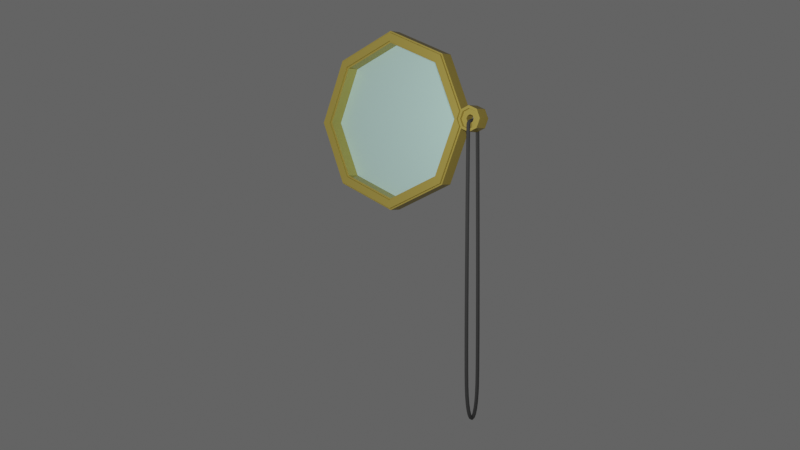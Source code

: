 # Source: monocle-asset.blend  (saved by Blender 2.91.10; exported with 4.5.12 LTS)
import bpy
from mathutils import Matrix  # noqa: F401  (used for matrix-valued properties, if any)

bpy.ops.wm.read_factory_settings(use_empty=True)
scene = bpy.context.scene
scene.name = 'Scene'

# ---- collections
col_general = bpy.data.collections.new('General'); scene.collection.children.link(col_general)
col_monocle = bpy.data.collections.new('Monocle'); scene.collection.children.link(col_monocle)

# ---- materials (node trees are filled in below, after node groups)
mat_gold = bpy.data.materials.new('Gold')
mat_gold.use_transparent_shadow = False
mat_glass = bpy.data.materials.new('Glass')
mat_glass.use_transparent_shadow = False
mat_rope = bpy.data.materials.new('Rope')
mat_rope.use_transparent_shadow = False

# ---- material node trees
mat_gold.use_nodes = True; mat_gold.node_tree.nodes.clear()
_N = mat_gold.node_tree.nodes; _L = mat_gold.node_tree.links
n0 = _N.new('ShaderNodeBsdfPrincipled'); n0.name = 'Principled BSDF'; n0.location = (-370, 370)
n0.distribution = 'GGX'
n0.subsurface_method = 'BURLEY'
n0.inputs[0].default_value = (0.4487, 0.3392, 0.07721, 1.0)
n0.inputs[2].default_value = 0.01181
n0.inputs[3].default_value = 1.45
n0.inputs[27].default_value = (0.0, 0.0, 0.0, 1.0)
n0.inputs[28].default_value = 1.0
n1 = _N.new('ShaderNodeOutputMaterial'); n1.name = 'Material Output'; n1.location = (426, 335)
n2 = _N.new('ShaderNodeMixShader'); n2.name = 'Mix Shader'; n2.location = (206, 317)
n3 = _N.new('ShaderNodeBsdfAnisotropic'); n3.name = 'Glossy BSDF'; n3.location = (-19, 221)
n3.distribution = 'GGX'
n3.inputs[0].default_value = (0.1683, 0.1344, 0.02363, 1.0)
n3.inputs[1].default_value = 0.4321
_L.new(n2.outputs[0], n1.inputs[0])
_L.new(n3.outputs[0], n2.inputs[2])
_L.new(n0.outputs[0], n2.inputs[1])
n1.is_active_output = True
mat_glass.use_nodes = True; mat_glass.node_tree.nodes.clear()
_N = mat_glass.node_tree.nodes; _L = mat_glass.node_tree.links
n0 = _N.new('ShaderNodeBsdfPrincipled'); n0.name = 'Principled BSDF'; n0.location = (-343, 341)
n0.distribution = 'GGX'
n0.subsurface_method = 'BURLEY'
n0.inputs[0].default_value = (0.5618, 0.8, 0.7725, 1.0)
n0.inputs[3].default_value = 1.45
n0.inputs[27].default_value = (0.0, 0.0, 0.0, 1.0)
n0.inputs[28].default_value = 1.0
n1 = _N.new('ShaderNodeBsdfAnisotropic'); n1.name = 'Glossy BSDF'; n1.location = (-52, 200)
n1.distribution = 'GGX'
n1.inputs[0].default_value = (0.353, 0.8, 0.6085, 1.0)
n1.inputs[1].default_value = 0.42
n2 = _N.new('ShaderNodeOutputMaterial'); n2.name = 'Material Output'; n2.location = (501, 307)
n3 = _N.new('ShaderNodeMixShader'); n3.name = 'Mix Shader'; n3.location = (275, 291)
_L.new(n0.outputs[0], n3.inputs[1])
_L.new(n3.outputs[0], n2.inputs[0])
_L.new(n1.outputs[0], n3.inputs[2])
n2.is_active_output = True
mat_rope.use_nodes = True; mat_rope.node_tree.nodes.clear()
_N = mat_rope.node_tree.nodes; _L = mat_rope.node_tree.links
n0 = _N.new('ShaderNodeBsdfPrincipled'); n0.name = 'Principled BSDF'; n0.location = (10, 300)
n0.distribution = 'GGX'
n0.subsurface_method = 'BURLEY'
n0.inputs[0].default_value = (0.02624, 0.02624, 0.02624, 1.0)
n0.inputs[2].default_value = 1.0
n0.inputs[3].default_value = 1.45
n0.inputs[27].default_value = (0.0, 0.0, 0.0, 1.0)
n0.inputs[28].default_value = 1.0
n1 = _N.new('ShaderNodeOutputMaterial'); n1.name = 'Material Output'; n1.location = (300, 300)
_L.new(n0.outputs[0], n1.inputs[0])
n1.is_active_output = True

# ---- world
world_world = bpy.data.worlds.new('World'); scene.world = world_world
world_world.use_nodes = True; world_world.node_tree.nodes.clear()
_N = world_world.node_tree.nodes; _L = world_world.node_tree.links
n0 = _N.new('ShaderNodeOutputWorld'); n0.name = 'World Output'; n0.location = (300, 300)
n1 = _N.new('ShaderNodeBackground'); n1.name = 'Background'; n1.location = (10, 300)
n1.inputs[0].default_value = (0.05088, 0.05088, 0.05088, 1.0)
n1.inputs[1].default_value = 2.0
_L.new(n1.outputs[0], n0.inputs[0])
n0.is_active_output = True
world_world.color = (0.05088, 0.05088, 0.05088)
world_world.use_sun_shadow = False
world_world.sun_shadow_jitter_overblur = 0.0

# ---- cameras
cam_camera = bpy.data.cameras.new('Camera')
cam_camera.clip_end = 100.0
cam_camera.ortho_scale = 7.314

# ---- lights
light_light = bpy.data.lights.new('Light', 'POINT')
light_light.transmission_factor = 0.0
light_light.energy = 300.0
light_light.shadow_soft_size = 0.1
light_light.shadow_maximum_resolution = 0.006
light_light.use_absolute_resolution = True
light_light_001 = bpy.data.lights.new('Light.001', 'POINT')
light_light_001.transmission_factor = 0.0
light_light_001.energy = 300.0
light_light_001.shadow_soft_size = 0.1
light_light_001.shadow_maximum_resolution = 0.006
light_light_001.use_absolute_resolution = True
light_sun = bpy.data.lights.new('Sun', 'SUN')
light_sun.transmission_factor = 0.0
light_sun.energy = 1.0
light_sun.shadow_soft_size = 0.125

# ---- meshes
me_cylinder = bpy.data.meshes.new('Cylinder')
me_cylinder.from_pydata([(-9.261e-08, 1.0, 1.891), (-8.672e-08, -1.0, 1.889), (0.63, 1.0, 1.63), (0.6287, -1.0, 1.629), (0.8909, 1.0, 1.0), (0.8891, -1.0, 1.0), (0.63, 1.0, 0.37), (0.6287, -1.0, 0.3713), (-3.481e-07, 1.0, 0.1091), (-3.475e-07, -1.0, 0.1109), (-0.63, 1.0, 0.37), (-0.6287, -1.0, 0.3713), (-0.8909, 1.0, 1.0), (-0.8891, -1.0, 1.0), (-0.63, 1.0, 1.63), (-0.6287, -1.0, 1.629), (-6.133e-08, 1.0, 1.978), (0.6916, 1.0, 1.692), (0.6929, -1.0, 1.693), (-5.906e-08, -1.0, 1.98), (0.9781, 1.0, 1.0), (0.9799, -1.0, 1.0), (0.6916, 1.0, 0.3084), (0.6929, -1.0, 0.3071), (-3.73e-07, 1.0, 0.02192), (-3.736e-07, -1.0, 0.0201), (-0.6916, 1.0, 0.3084), (-0.6929, -1.0, 0.3071), (-0.9781, 1.0, 1.0), (-0.9799, -1.0, 1.0), (-0.6916, 1.0, 1.692), (-0.6929, -1.0, 1.693), (0.7071, -1.0, 1.707), (-5.355e-08, -1.0, 2.0), (1.0, -1.0, 1.0), (0.7071, -1.0, 0.2929), (-3.794e-07, -1.0, 0.0), (-0.7071, -1.0, 0.2929), (-1.0, -1.0, 1.0), (-0.7071, -1.0, 1.707), (0.6145, -1.0, 1.614), (-9.158e-08, -1.0, 1.869), (0.869, -1.0, 1.0), (0.6145, -1.0, 0.3855), (-3.414e-07, -1.0, 0.131), (-0.6145, -1.0, 0.3855), (-0.869, -1.0, 1.0), (-0.6145, -1.0, 1.614), (-5.906e-08, -1.268, 1.98), (-8.672e-08, -1.268, 1.889), (0.6287, -1.268, 1.629), (0.6929, -1.268, 1.693), (0.8891, -1.268, 1.0), (0.9799, -1.268, 1.0), (0.6287, -1.268, 0.3713), (0.6929, -1.268, 0.3071), (-3.475e-07, -1.268, 0.1109), (-3.736e-07, -1.268, 0.0201), (-0.6287, -1.268, 0.3713), (-0.6929, -1.268, 0.3071), (-0.8891, -1.268, 1.0), (-0.9799, -1.268, 1.0), (-0.6287, -1.268, 1.629), (-0.6929, -1.268, 1.693), (-5.355e-08, 1.0, 2.0), (0.7071, 1.0, 1.707), (1.0, 1.0, 1.0), (0.7071, 1.0, 0.2929), (-3.794e-07, 1.0, 1.192e-07), (-0.7071, 1.0, 0.2929), (-1.0, 1.0, 1.0), (-0.7071, 1.0, 1.707), (-1e-07, 1.0, 1.869), (0.6145, 1.0, 1.614), (0.869, 1.0, 1.0), (0.6145, 1.0, 0.3855), (-3.414e-07, 1.0, 0.131), (-0.6145, 1.0, 0.3855), (-0.869, 1.0, 1.0), (-0.6145, 1.0, 1.614), (0.6916, 1.274, 1.692), (0.63, 1.274, 1.63), (-9.261e-08, 1.274, 1.891), (-6.133e-08, 1.274, 1.978), (0.9781, 1.274, 1.0), (0.8909, 1.274, 1.0), (0.6916, 1.274, 0.3084), (0.63, 1.274, 0.37), (-3.73e-07, 1.274, 0.02192), (-3.481e-07, 1.274, 0.1091), (-0.6916, 1.274, 0.3084), (-0.63, 1.274, 0.37), (-0.9781, 1.274, 1.0), (-0.8909, 1.274, 1.0), (-0.6916, 1.274, 1.692), (-0.63, 1.274, 1.63)], [], [(32, 34, 66, 65), (34, 35, 67, 66), (35, 36, 68, 67), (36, 37, 69, 68), (37, 38, 70, 69), (38, 39, 71, 70), (39, 33, 64, 71), (72, 73, 74, 75, 76, 77, 78, 79), (33, 32, 65, 64), (30, 16, 83, 94), (9, 11, 58, 56), (14, 12, 93, 95), (27, 25, 57, 59), (28, 30, 94, 92), (7, 9, 56, 54), (12, 10, 91, 93), (25, 23, 55, 57), (26, 28, 92, 90), (5, 7, 54, 52), (10, 8, 89, 91), (23, 21, 53, 55), (24, 26, 90, 88), (3, 5, 52, 50), (8, 6, 87, 89), (21, 18, 51, 53), (42, 74, 75, 43), (43, 75, 76, 44), (44, 76, 77, 45), (40, 73, 74, 42), (41, 72, 73, 40), (72, 41, 47, 79), (46, 78, 79, 47), (77, 78, 46, 45), (19, 18, 32, 33), (18, 21, 34, 32), (21, 23, 35, 34), (23, 25, 36, 35), (25, 27, 37, 36), (27, 29, 38, 37), (29, 31, 39, 38), (31, 19, 33, 39), (3, 1, 41, 40), (5, 3, 40, 42), (7, 5, 42, 43), (9, 7, 43, 44), (11, 9, 44, 45), (13, 11, 45, 46), (15, 13, 46, 47), (1, 15, 47, 41), (49, 50, 51, 48), (50, 52, 53, 51), (52, 54, 55, 53), (54, 56, 57, 55), (56, 58, 59, 57), (58, 60, 61, 59), (60, 62, 63, 61), (62, 49, 48, 63), (29, 27, 59, 61), (11, 13, 60, 58), (31, 29, 61, 63), (13, 15, 62, 60), (19, 31, 63, 48), (18, 19, 48, 51), (15, 1, 49, 62), (1, 3, 50, 49), (17, 16, 64, 65), (20, 17, 65, 66), (22, 20, 66, 67), (24, 22, 67, 68), (26, 24, 68, 69), (28, 26, 69, 70), (30, 28, 70, 71), (16, 30, 71, 64), (0, 2, 73, 72), (2, 4, 74, 73), (4, 6, 75, 74), (6, 8, 76, 75), (8, 10, 77, 76), (10, 12, 78, 77), (12, 14, 79, 78), (14, 0, 72, 79), (81, 82, 83, 80), (85, 81, 80, 84), (87, 85, 84, 86), (89, 87, 86, 88), (91, 89, 88, 90), (93, 91, 90, 92), (95, 93, 92, 94), (82, 95, 94, 83), (16, 17, 80, 83), (0, 14, 95, 82), (2, 0, 82, 81), (17, 20, 84, 80), (4, 2, 81, 85), (20, 22, 86, 84), (6, 4, 85, 87), (22, 24, 88, 86)])
me_cylinder.polygons.foreach_set('material_index', [0, 0, 0, 0, 0, 0, 0, 1, 0, 0, 0, 0, 0, 0, 0, 0, 0, 0, 0, 0, 0, 0, 0, 0, 0, 0, 0, 0, 0, 0, 0, 0, 0, 0, 0, 0, 0, 0, 0, 0, 0, 0, 0, 0, 0, 0, 0, 0, 0, 0, 0, 0, 0, 0, 0, 0, 0, 0, 0, 0, 0, 0, 0, 0, 0, 0, 0, 0, 0, 0, 0, 0, 0, 0, 0, 0, 0, 0, 0, 0, 0, 0, 0, 0, 0, 0, 0, 0, 0, 0, 0, 0, 0, 0, 0, 0, 0])
_uv = me_cylinder.uv_layers.new(name='UVMap')
_uv.uv.foreach_set('vector', [0.875, 1.0, 0.75, 1.0, 0.75, 0.5, 0.875, 0.5, 0.75, 1.0, 0.625, 1.0, 0.625, 0.5, 0.75, 0.5, 0.625, 1.0, 0.5, 1.0, 0.5, 0.5, 0.625, 0.5, 0.5, 1.0, 0.375, 1.0, 0.375, 0.5, 0.5, 0.5, 0.375, 1.0, 0.25, 1.0, 0.25, 0.5, 0.375, 0.5, 0.25, 1.0, 0.125, 1.0, 0.125, 0.5, 0.25, 0.5, 0.125, 1.0, 0.0, 1.0, 0.0, 0.5, 0.125, 0.5, 0.75, 0.4586, 0.8975, 0.3975, 0.9586, 0.25, 0.8975, 0.1025, 0.75, 0.04144, 0.6025, 0.1025, 0.5414, 0.25, 0.6025, 0.3975, 1.0, 1.0, 0.875, 1.0, 0.875, 0.5, 1.0, 0.5, 0.584, 0.416, 0.75, 0.4847, 0.75, 0.4847, 0.584, 0.416, 0.25, 0.03661, 0.09911, 0.09911, 0.09911, 0.09911, 0.25, 0.03661, 0.5988, 0.4012, 0.5362, 0.25, 0.5362, 0.25, 0.5988, 0.4012, 0.08371, 0.08371, 0.25, 0.01482, 0.25, 0.01482, 0.08371, 0.08371, 0.5153, 0.25, 0.584, 0.416, 0.584, 0.416, 0.5153, 0.25, 0.4009, 0.09911, 0.25, 0.03661, 0.25, 0.03661, 0.4009, 0.09911, 0.5362, 0.25, 0.5988, 0.0988, 0.5988, 0.0988, 0.5362, 0.25, 0.25, 0.01482, 0.4163, 0.08371, 0.4163, 0.08371, 0.25, 0.01482, 0.584, 0.08401, 0.5153, 0.25, 0.5153, 0.25, 0.584, 0.08401, 0.4634, 0.25, 0.4009, 0.09911, 0.4009, 0.09911, 0.4634, 0.25, 0.5988, 0.0988, 0.75, 0.03618, 0.75, 0.03618, 0.5988, 0.0988, 0.4163, 0.08371, 0.4852, 0.25, 0.4852, 0.25, 0.4163, 0.08371, 0.75, 0.01526, 0.584, 0.08401, 0.584, 0.08401, 0.75, 0.01526, 0.4009, 0.4009, 0.4634, 0.25, 0.4634, 0.25, 0.4009, 0.4009, 0.75, 0.03618, 0.9012, 0.0988, 0.9012, 0.0988, 0.75, 0.03618, 0.4852, 0.25, 0.4163, 0.4163, 0.4163, 0.4163, 0.4852, 0.25, 0.4586, 0.25, 0.9586, 0.25, 0.8975, 0.1025, 0.3975, 0.1025, 0.3975, 0.1025, 0.8975, 0.1025, 0.75, 0.04144, 0.25, 0.04144, 0.25, 0.04144, 0.75, 0.04144, 0.6025, 0.1025, 0.1025, 0.1025, 0.3975, 0.3975, 0.8975, 0.3975, 0.9586, 0.25, 0.4586, 0.25, 0.25, 0.4586, 0.75, 0.4586, 0.8975, 0.3975, 0.3975, 0.3975, 0.75, 0.4586, 0.25, 0.4586, 0.1025, 0.3975, 0.6025, 0.3975, 0.04144, 0.25, 0.5414, 0.25, 0.6025, 0.3975, 0.1025, 0.3975, 0.6025, 0.1025, 0.5414, 0.25, 0.04144, 0.25, 0.1025, 0.1025, 0.25, 0.4852, 0.4163, 0.4163, 0.4197, 0.4197, 0.25, 0.49, 0.4163, 0.4163, 0.4852, 0.25, 0.49, 0.25, 0.4197, 0.4197, 0.4852, 0.25, 0.4163, 0.08371, 0.4197, 0.08029, 0.49, 0.25, 0.4163, 0.08371, 0.25, 0.01482, 0.25, 0.01, 0.4197, 0.08029, 0.25, 0.01482, 0.08371, 0.08371, 0.08029, 0.08029, 0.25, 0.01, 0.08371, 0.08371, 0.01482, 0.25, 0.01, 0.25, 0.08029, 0.08029, 0.01482, 0.25, 0.08371, 0.4163, 0.08029, 0.4197, 0.01, 0.25, 0.08371, 0.4163, 0.25, 0.4852, 0.25, 0.49, 0.08029, 0.4197, 0.4009, 0.4009, 0.25, 0.4634, 0.25, 0.4586, 0.3975, 0.3975, 0.4634, 0.25, 0.4009, 0.4009, 0.3975, 0.3975, 0.4586, 0.25, 0.4009, 0.09911, 0.4634, 0.25, 0.4586, 0.25, 0.3975, 0.1025, 0.25, 0.03661, 0.4009, 0.09911, 0.3975, 0.1025, 0.25, 0.04144, 0.09911, 0.09911, 0.25, 0.03661, 0.25, 0.04144, 0.1025, 0.1025, 0.03661, 0.25, 0.09911, 0.09911, 0.1025, 0.1025, 0.04144, 0.25, 0.09911, 0.4009, 0.03661, 0.25, 0.04144, 0.25, 0.1025, 0.3975, 0.25, 0.4634, 0.09911, 0.4009, 0.1025, 0.3975, 0.25, 0.4586, 0.25, 0.4634, 0.4009, 0.4009, 0.4163, 0.4163, 0.25, 0.4852, 0.4009, 0.4009, 0.4634, 0.25, 0.4852, 0.25, 0.4163, 0.4163, 0.4634, 0.25, 0.4009, 0.09911, 0.4163, 0.08371, 0.4852, 0.25, 0.4009, 0.09911, 0.25, 0.03661, 0.25, 0.01482, 0.4163, 0.08371, 0.25, 0.03661, 0.09911, 0.09911, 0.08371, 0.08371, 0.25, 0.01482, 0.09911, 0.09911, 0.03661, 0.25, 0.01482, 0.25, 0.08371, 0.08371, 0.03661, 0.25, 0.09911, 0.4009, 0.08371, 0.4163, 0.01482, 0.25, 0.09911, 0.4009, 0.25, 0.4634, 0.25, 0.4852, 0.08371, 0.4163, 0.01482, 0.25, 0.08371, 0.08371, 0.08371, 0.08371, 0.01482, 0.25, 0.09911, 0.09911, 0.03661, 0.25, 0.03661, 0.25, 0.09911, 0.09911, 0.08371, 0.4163, 0.01482, 0.25, 0.01482, 0.25, 0.08371, 0.4163, 0.03661, 0.25, 0.09911, 0.4009, 0.09911, 0.4009, 0.03661, 0.25, 0.25, 0.4852, 0.08371, 0.4163, 0.08371, 0.4163, 0.25, 0.4852, 0.4163, 0.4163, 0.25, 0.4852, 0.25, 0.4852, 0.4163, 0.4163, 0.09911, 0.4009, 0.25, 0.4634, 0.25, 0.4634, 0.09911, 0.4009, 0.25, 0.4634, 0.4009, 0.4009, 0.4009, 0.4009, 0.25, 0.4634, 0.916, 0.416, 0.75, 0.4847, 0.75, 0.49, 0.9197, 0.4197, 0.9847, 0.25, 0.916, 0.416, 0.9197, 0.4197, 0.99, 0.25, 0.916, 0.08401, 0.9847, 0.25, 0.99, 0.25, 0.9197, 0.08029, 0.75, 0.01526, 0.916, 0.08401, 0.9197, 0.08029, 0.75, 0.01, 0.584, 0.08401, 0.75, 0.01526, 0.75, 0.01, 0.5803, 0.08029, 0.5153, 0.25, 0.584, 0.08401, 0.5803, 0.08029, 0.51, 0.25, 0.584, 0.416, 0.5153, 0.25, 0.51, 0.25, 0.5803, 0.4197, 0.75, 0.4847, 0.584, 0.416, 0.5803, 0.4197, 0.75, 0.49, 0.75, 0.4638, 0.9012, 0.4012, 0.8975, 0.3975, 0.75, 0.4586, 0.9012, 0.4012, 0.9638, 0.25, 0.9586, 0.25, 0.8975, 0.3975, 0.9638, 0.25, 0.9012, 0.0988, 0.8975, 0.1025, 0.9586, 0.25, 0.9012, 0.0988, 0.75, 0.03618, 0.75, 0.04144, 0.8975, 0.1025, 0.75, 0.03618, 0.5988, 0.0988, 0.6025, 0.1025, 0.75, 0.04144, 0.5988, 0.0988, 0.5362, 0.25, 0.5414, 0.25, 0.6025, 0.1025, 0.5362, 0.25, 0.5988, 0.4012, 0.6025, 0.3975, 0.5414, 0.25, 0.5988, 0.4012, 0.75, 0.4638, 0.75, 0.4586, 0.6025, 0.3975, 0.9012, 0.4012, 0.75, 0.4638, 0.75, 0.4847, 0.916, 0.416, 0.9638, 0.25, 0.9012, 0.4012, 0.916, 0.416, 0.9847, 0.25, 0.9012, 0.0988, 0.9638, 0.25, 0.9847, 0.25, 0.916, 0.08401, 0.75, 0.03618, 0.9012, 0.0988, 0.916, 0.08401, 0.75, 0.01526, 0.5988, 0.0988, 0.75, 0.03618, 0.75, 0.01526, 0.584, 0.08401, 0.5362, 0.25, 0.5988, 0.0988, 0.584, 0.08401, 0.5153, 0.25, 0.5988, 0.4012, 0.5362, 0.25, 0.5153, 0.25, 0.584, 0.416, 0.75, 0.4638, 0.5988, 0.4012, 0.584, 0.416, 0.75, 0.4847, 0.75, 0.4847, 0.916, 0.416, 0.916, 0.416, 0.75, 0.4847, 0.75, 0.4638, 0.5988, 0.4012, 0.5988, 0.4012, 0.75, 0.4638, 0.9012, 0.4012, 0.75, 0.4638, 0.75, 0.4638, 0.9012, 0.4012, 0.916, 0.416, 0.9847, 0.25, 0.9847, 0.25, 0.916, 0.416, 0.9638, 0.25, 0.9012, 0.4012, 0.9012, 0.4012, 0.9638, 0.25, 0.9847, 0.25, 0.916, 0.08401, 0.916, 0.08401, 0.9847, 0.25, 0.9012, 0.0988, 0.9638, 0.25, 0.9638, 0.25, 0.9012, 0.0988, 0.916, 0.08401, 0.75, 0.01526, 0.75, 0.01526, 0.916, 0.08401])
me_cylinder.materials.append(mat_gold)
me_cylinder.materials.append(mat_glass)
me_cylinder.use_remesh_fix_poles = True
me_cylinder.use_remesh_preserve_attributes = False
me_cylinder.use_mirror_vertex_groups = False
me_cylinder.update()
me_cylinder_002 = bpy.data.meshes.new('Cylinder.002')
me_cylinder_002.from_pydata([(-6.939e-08, 0.7849, -1.0), (-6.939e-08, 0.7849, 1.0), (0.555, 0.555, -1.0), (0.555, 0.555, 1.0), (0.7849, 7.203e-08, -1.0), (0.7849, 7.203e-08, 1.0), (0.555, -0.555, -1.0), (0.555, -0.555, 1.0), (-2.634e-07, -0.7849, -1.0), (-2.634e-07, -0.7849, 1.0), (-0.555, -0.555, -1.0), (-0.555, -0.555, 1.0), (-0.7849, 7.574e-07, -1.0), (-0.7849, 7.574e-07, 1.0), (-0.555, 0.555, -1.0), (-0.555, 0.555, 1.0), (0.0, 1.0, -1.0), (0.7071, 0.7071, -1.0), (0.7071, 0.7071, 1.0), (0.0, 1.0, 1.0), (1.0, 7.55e-08, -1.0), (1.0, 7.55e-08, 1.0), (0.7071, -0.7071, -1.0), (0.7071, -0.7071, 1.0), (-3.258e-07, -1.0, -1.0), (-3.258e-07, -1.0, 1.0), (-0.7071, -0.7071, -1.0), (-0.7071, -0.7071, 1.0), (-1.0, 9.656e-07, -1.0), (-1.0, 9.656e-07, 1.0), (-0.7071, 0.7071, -1.0), (-0.7071, 0.7071, 1.0), (0.2292, 0.2322, 0.6632), (-0.003044, 0.3284, 0.6632), (0.3254, 5.73e-08, 0.6632), (0.2292, -0.2322, 0.6632), (-0.003043, -0.3284, 0.6632), (-0.2353, -0.2322, 0.6632), (-0.3315, 3.083e-07, 0.6632), (-0.2353, 0.2322, 0.6632), (-0.003044, 0.3284, -0.6737), (0.2292, 0.2322, -0.6737), (0.3254, 6.467e-08, -0.6737), (0.2292, -0.2322, -0.6737), (-0.003043, -0.3284, -0.6737), (-0.2353, -0.2322, -0.6737), (-0.3315, 3.01e-07, -0.6737), (-0.2353, 0.2322, -0.6737), (0.555, 0.555, 0.6632), (-6.568e-08, 0.7849, 0.6632), (0.7849, 7.203e-08, 0.6632), (0.555, -0.555, 0.6632), (-2.597e-07, -0.7849, 0.6632), (-0.555, -0.555, 0.6632), (-0.7849, 7.574e-07, 0.6632), (-0.555, 0.555, 0.6632), (-7.299e-08, 0.7849, -0.6737), (0.555, 0.555, -0.6737), (0.7849, 7.203e-08, -0.6737), (0.555, -0.555, -0.6737), (-2.67e-07, -0.7849, -0.6737), (-0.555, -0.555, -0.6737), (-0.7849, 7.574e-07, -0.6737), (-0.555, 0.555, -0.6737)], [], [(21, 23, 22, 20), (23, 25, 24, 22), (25, 27, 26, 24), (27, 29, 28, 26), (29, 31, 30, 28), (31, 19, 16, 30), (11, 9, 52, 53), (19, 18, 17, 16), (14, 0, 56, 63), (18, 21, 20, 17), (2, 0, 16, 17), (1, 3, 18, 19), (4, 2, 17, 20), (3, 5, 21, 18), (6, 4, 20, 22), (5, 7, 23, 21), (8, 6, 22, 24), (7, 9, 25, 23), (10, 8, 24, 26), (9, 11, 27, 25), (12, 10, 26, 28), (11, 13, 29, 27), (14, 12, 28, 30), (13, 15, 31, 29), (0, 14, 30, 16), (15, 1, 19, 31), (9, 7, 51, 52), (7, 5, 50, 51), (5, 3, 48, 50), (3, 1, 49, 48), (1, 15, 55, 49), (15, 13, 54, 55), (13, 11, 53, 54), (12, 14, 63, 62), (10, 12, 62, 61), (8, 10, 61, 60), (6, 8, 60, 59), (4, 6, 59, 58), (2, 4, 58, 57), (0, 2, 57, 56), (33, 32, 48, 49), (32, 34, 50, 48), (34, 35, 51, 50), (35, 36, 52, 51), (36, 37, 53, 52), (37, 38, 54, 53), (38, 39, 55, 54), (39, 33, 49, 55), (41, 40, 56, 57), (42, 41, 57, 58), (43, 42, 58, 59), (44, 43, 59, 60), (45, 44, 60, 61), (46, 45, 61, 62), (47, 46, 62, 63), (40, 47, 63, 56), (39, 38, 46, 47), (33, 39, 47, 40), (38, 37, 45, 46), (37, 36, 44, 45), (36, 35, 43, 44), (35, 34, 42, 43), (34, 32, 41, 42), (32, 33, 40, 41)])
_uv = me_cylinder_002.uv_layers.new(name='UVMap')
_uv.uv.foreach_set('vector', [0.75, 1.0, 0.625, 1.0, 0.625, 0.5, 0.75, 0.5, 0.625, 1.0, 0.5, 1.0, 0.5, 0.5, 0.625, 0.5, 0.5, 1.0, 0.375, 1.0, 0.375, 0.5, 0.5, 0.5, 0.375, 1.0, 0.25, 1.0, 0.25, 0.5, 0.375, 0.5, 0.25, 1.0, 0.125, 1.0, 0.125, 0.5, 0.25, 0.5, 0.125, 1.0, 0.0, 1.0, 0.0, 0.5, 0.125, 0.5, 0.1168, 0.1168, 0.25, 0.06163, 0.25, 0.06163, 0.1168, 0.1168, 1.0, 1.0, 0.875, 1.0, 0.875, 0.5, 1.0, 0.5, 0.6168, 0.3832, 0.75, 0.4384, 0.75, 0.4384, 0.6168, 0.3832, 0.875, 1.0, 0.75, 1.0, 0.75, 0.5, 0.875, 0.5, 0.8832, 0.3832, 0.75, 0.4384, 0.75, 0.49, 0.9197, 0.4197, 0.25, 0.4384, 0.3832, 0.3832, 0.4197, 0.4197, 0.25, 0.49, 0.9384, 0.25, 0.8832, 0.3832, 0.9197, 0.4197, 0.99, 0.25, 0.3832, 0.3832, 0.4384, 0.25, 0.49, 0.25, 0.4197, 0.4197, 0.8832, 0.1168, 0.9384, 0.25, 0.99, 0.25, 0.9197, 0.08029, 0.4384, 0.25, 0.3832, 0.1168, 0.4197, 0.08029, 0.49, 0.25, 0.75, 0.06163, 0.8832, 0.1168, 0.9197, 0.08029, 0.75, 0.01, 0.3832, 0.1168, 0.25, 0.06163, 0.25, 0.01, 0.4197, 0.08029, 0.6168, 0.1168, 0.75, 0.06163, 0.75, 0.01, 0.5803, 0.08029, 0.25, 0.06163, 0.1168, 0.1168, 0.08029, 0.08029, 0.25, 0.01, 0.5616, 0.25, 0.6168, 0.1168, 0.5803, 0.08029, 0.51, 0.25, 0.1168, 0.1168, 0.06163, 0.25, 0.01, 0.25, 0.08029, 0.08029, 0.6168, 0.3832, 0.5616, 0.25, 0.51, 0.25, 0.5803, 0.4197, 0.06163, 0.25, 0.1168, 0.3832, 0.08029, 0.4197, 0.01, 0.25, 0.75, 0.4384, 0.6168, 0.3832, 0.5803, 0.4197, 0.75, 0.49, 0.1168, 0.3832, 0.25, 0.4384, 0.25, 0.49, 0.08029, 0.4197, 0.25, 0.06163, 0.3832, 0.1168, 0.3832, 0.1168, 0.25, 0.06163, 0.3832, 0.1168, 0.4384, 0.25, 0.4384, 0.25, 0.3832, 0.1168, 0.4384, 0.25, 0.3832, 0.3832, 0.3832, 0.3832, 0.4384, 0.25, 0.3832, 0.3832, 0.25, 0.4384, 0.25, 0.4384, 0.3832, 0.3832, 0.25, 0.4384, 0.1168, 0.3832, 0.1168, 0.3832, 0.25, 0.4384, 0.1168, 0.3832, 0.06163, 0.25, 0.06163, 0.25, 0.1168, 0.3832, 0.06163, 0.25, 0.1168, 0.1168, 0.1168, 0.1168, 0.06163, 0.25, 0.5616, 0.25, 0.6168, 0.3832, 0.6168, 0.3832, 0.5616, 0.25, 0.6168, 0.1168, 0.5616, 0.25, 0.5616, 0.25, 0.6168, 0.1168, 0.75, 0.06163, 0.6168, 0.1168, 0.6168, 0.1168, 0.75, 0.06163, 0.8832, 0.1168, 0.75, 0.06163, 0.75, 0.06163, 0.8832, 0.1168, 0.9384, 0.25, 0.8832, 0.1168, 0.8832, 0.1168, 0.9384, 0.25, 0.8832, 0.3832, 0.9384, 0.25, 0.9384, 0.25, 0.8832, 0.3832, 0.75, 0.4384, 0.8832, 0.3832, 0.8832, 0.3832, 0.75, 0.4384, 0.25, 0.3288, 0.3057, 0.3057, 0.3832, 0.3832, 0.25, 0.4384, 0.3057, 0.3057, 0.3288, 0.25, 0.4384, 0.25, 0.3832, 0.3832, 0.3288, 0.25, 0.3057, 0.1943, 0.3832, 0.1168, 0.4384, 0.25, 0.3057, 0.1943, 0.25, 0.1712, 0.25, 0.06163, 0.3832, 0.1168, 0.25, 0.1712, 0.1943, 0.1943, 0.1168, 0.1168, 0.25, 0.06163, 0.1943, 0.1943, 0.1712, 0.25, 0.06163, 0.25, 0.1168, 0.1168, 0.1712, 0.25, 0.1943, 0.3057, 0.1168, 0.3832, 0.06163, 0.25, 0.1943, 0.3057, 0.25, 0.3288, 0.25, 0.4384, 0.1168, 0.3832, 0.8057, 0.3057, 0.75, 0.3288, 0.75, 0.4384, 0.8832, 0.3832, 0.8288, 0.25, 0.8057, 0.3057, 0.8832, 0.3832, 0.9384, 0.25, 0.8057, 0.1943, 0.8288, 0.25, 0.9384, 0.25, 0.8832, 0.1168, 0.75, 0.1712, 0.8057, 0.1943, 0.8832, 0.1168, 0.75, 0.06163, 0.6943, 0.1943, 0.75, 0.1712, 0.75, 0.06163, 0.6168, 0.1168, 0.6712, 0.25, 0.6943, 0.1943, 0.6168, 0.1168, 0.5616, 0.25, 0.6943, 0.3057, 0.6712, 0.25, 0.5616, 0.25, 0.6168, 0.3832, 0.75, 0.3288, 0.6943, 0.3057, 0.6168, 0.3832, 0.75, 0.4384, 0.1943, 0.3057, 0.1712, 0.25, 0.6712, 0.25, 0.6943, 0.3057, 0.25, 0.3288, 0.1943, 0.3057, 0.6943, 0.3057, 0.75, 0.3288, 0.1712, 0.25, 0.1943, 0.1943, 0.6943, 0.1943, 0.6712, 0.25, 0.1943, 0.1943, 0.25, 0.1712, 0.75, 0.1712, 0.6943, 0.1943, 0.25, 0.1712, 0.3057, 0.1943, 0.8057, 0.1943, 0.75, 0.1712, 0.3057, 0.1943, 0.3288, 0.25, 0.8288, 0.25, 0.8057, 0.1943, 0.3288, 0.25, 0.3057, 0.3057, 0.8057, 0.3057, 0.8288, 0.25, 0.3057, 0.3057, 0.25, 0.3288, 0.75, 0.3288, 0.8057, 0.3057])
me_cylinder_002.materials.append(mat_gold)
me_cylinder_002.use_remesh_fix_poles = True
me_cylinder_002.use_remesh_preserve_attributes = False
me_cylinder_002.use_mirror_vertex_groups = False
me_cylinder_002.update()
me_cylinder_003 = bpy.data.meshes.new('Cylinder.003')
me_cylinder_003.from_pydata([(0.0, 1.0, -1.0), (0.7071, 0.7071, -1.0), (0.7071, 0.7071, 1.0), (0.0, 1.0, 1.0), (1.0, 7.55e-08, -1.0), (1.0, 7.55e-08, 1.0), (0.7071, -0.7071, -1.0), (0.7071, -0.7071, 1.0), (-3.258e-07, -1.0, -1.0), (-3.258e-07, -1.0, 1.0), (-0.7071, -0.7071, -1.0), (-0.7071, -0.7071, 1.0), (-1.0, 9.656e-07, -1.0), (-1.0, 9.656e-07, 1.0), (-0.7071, 0.7071, -1.0), (-0.7071, 0.7071, 1.0)], [], [(5, 7, 6, 4), (7, 9, 8, 6), (9, 11, 10, 8), (0, 1, 4, 6, 8, 10, 12, 14), (2, 3, 15, 13, 11, 9, 7, 5), (15, 3, 0, 14), (3, 2, 1, 0), (2, 5, 4, 1), (12, 13, 15, 14), (11, 13, 12, 10)])
_uv = me_cylinder_003.uv_layers.new(name='UVMap')
_uv.uv.foreach_set('vector', [0.75, 1.0, 0.625, 1.0, 0.625, 0.5, 0.75, 0.5, 0.625, 1.0, 0.5, 1.0, 0.5, 0.5, 0.625, 0.5, 0.5, 1.0, 0.375, 1.0, 0.375, 0.5, 0.5, 0.5, 0.0, 0.5, 0.875, 0.5, 0.75, 0.5, 0.625, 0.5, 0.5, 0.5, 0.375, 0.5, 0.0, 0.0, 0.125, 0.5, 0.875, 1.0, 0.0, 1.0, 0.125, 1.0, 0.0, 0.0, 0.375, 1.0, 0.5, 1.0, 0.625, 1.0, 0.75, 1.0, 0.125, 1.0, 0.0, 1.0, 0.0, 0.5, 0.125, 0.5, 1.0, 1.0, 0.875, 1.0, 0.875, 0.5, 1.0, 0.5, 0.875, 1.0, 0.75, 1.0, 0.75, 0.5, 0.875, 0.5, 0.0, 0.0, 0.0, 0.0, 0.125, 1.0, 0.125, 0.5, 0.375, 1.0, 0.0, 0.0, 0.0, 0.0, 0.375, 0.5])
me_cylinder_003.use_remesh_fix_poles = True
me_cylinder_003.use_remesh_preserve_attributes = False
me_cylinder_003.use_mirror_vertex_groups = False
me_cylinder_003.update()

# ---- curves / text
cu_beziercurve = bpy.data.curves.new('BezierCurve', 'CURVE')
cu_beziercurve.dimensions = '3D'
_sp = cu_beziercurve.splines.new('BEZIER'); _sp.bezier_points.add(4)
_sp.bezier_points.foreach_set('co', [2.534, 0.002793, -8.577e-08, -0.2528, -0.01267, 0.0, -0.3053, -0.09992, 0.0, -0.2529, -0.1868, 0.0, 2.533, -0.2031, -8.577e-08])
_sp.bezier_points.foreach_set('handle_left', [3.033, -0.01466, -8.577e-08, -0.248, -0.009391, 0.0, -0.3052, -0.03101, 0.0, -0.2577, -0.1841, 0.0, 2.031, -0.2214, -8.577e-08])
_sp.bezier_points.foreach_set('handle_right', [2.034, 0.02029, -8.577e-08, -0.2577, -0.01597, 0.0, -0.3054, -0.1973, 0.0, -0.2479, -0.1897, 0.0, 3.028, -0.185, -8.577e-08])
for _p, _l, _r in zip(_sp.bezier_points, ['ALIGNED', 'ALIGNED', 'ALIGNED', 'ALIGNED', 'ALIGNED'], ['ALIGNED', 'ALIGNED', 'ALIGNED', 'ALIGNED', 'ALIGNED']): _p.handle_left_type = _l; _p.handle_right_type = _r
_sp.order_u = 0
_sp.order_v = 0
_sp.use_cyclic_u = True
cu_beziercurve.materials.append(mat_rope)
cu_beziercurve.use_path = True
cu_beziercurve.use_path_clamp = True
cu_beziercurve.bevel_profile.use_clip = True
cu_beziercurve.bevel_depth = 0.02
cu_beziercurve.fill_mode = 'FULL'

# ---- objects
ob_light = bpy.data.objects.new('Light', light_light)
ob_camera = bpy.data.objects.new('Camera', cam_camera)
ob_light_001 = bpy.data.objects.new('Light.001', light_light_001)
ob_main_cylinder = bpy.data.objects.new('Main Cylinder', me_cylinder)
ob_small_cylinder = bpy.data.objects.new('Small Cylinder', me_cylinder_002)
ob_boolean = bpy.data.objects.new('Boolean', me_cylinder_003)
ob_beziercurve = bpy.data.objects.new('BezierCurve', cu_beziercurve)
ob_sun = bpy.data.objects.new('Sun', light_sun)

# ---- transforms, parenting, visibility, modifiers, constraints
ob_light.location = (0.244, -5.023, 1.309)
ob_light.rotation_euler = (0.6503, 0.05522, 1.866)
ob_light.lock_rotations_4d = False
ob_light.empty_display_type = 'ARROWS'
ob_light.color = (0.0, 0.0, 0.0, 0.0)
ob_light.lineart.crease_threshold = 0.0
ob_camera.location = (7.725, -9.892, 0.504)
ob_camera.rotation_euler = (1.517, -2.354e-08, 0.6585)
ob_camera.lock_rotations_4d = False
ob_camera.empty_display_type = 'ARROWS'
ob_camera.color = (0.0, 0.0, 0.0, 0.0)
ob_camera.display_type = 'WIRE'
ob_camera.lineart.crease_threshold = 0.0
ob_light_001.location = (2.98, -3.057, 1.309)
ob_light_001.rotation_euler = (0.6503, 0.05522, 1.866)
ob_light_001.lock_rotations_4d = False
ob_light_001.empty_display_type = 'ARROWS'
ob_light_001.color = (0.0, 0.0, 0.0, 0.0)
ob_light_001.lineart.crease_threshold = 0.0
ob_main_cylinder.location = (0.0, 0.0, 0.0)
ob_main_cylinder.scale = (1.0, 0.07907, 1.0)
ob_main_cylinder.lineart.crease_threshold = 0.0
_m = ob_main_cylinder.modifiers.new('Boolean', 'BOOLEAN')
_m.object = ob_boolean
ob_small_cylinder.location = (1.056, 0.0, 0.9988)
ob_small_cylinder.rotation_euler = (1.571, -0.0, 0.0)
ob_small_cylinder.scale = (0.1425, 0.1425, 0.0809)
ob_small_cylinder.lineart.crease_threshold = 0.0
ob_boolean.location = (1.056, 0.0, 0.9988)
ob_boolean.rotation_euler = (1.571, -0.0, 0.0)
ob_boolean.scale = (0.1425, 0.1425, 0.2185)
ob_boolean.hide_viewport = True
ob_boolean.hide_render = True
ob_boolean.lineart.crease_threshold = 0.0
ob_beziercurve.location = (1.056, 0.09953, 0.6746)
ob_beziercurve.rotation_euler = (-0.0, 1.571, 0.0)
ob_beziercurve.lineart.crease_threshold = 0.0
ob_sun.location = (0.0, -4.534, 2.835)
ob_sun.rotation_euler = (1.877, 1.334, 0.7305)
ob_sun.lineart.crease_threshold = 0.0

# ---- collection membership
col_general.objects.link(ob_light)
col_general.objects.link(ob_camera)
col_general.objects.link(ob_light_001)
col_monocle.objects.link(ob_main_cylinder)
col_monocle.objects.link(ob_small_cylinder)
col_monocle.objects.link(ob_boolean)
col_monocle.objects.link(ob_beziercurve)
col_monocle.objects.link(ob_sun)

# ---- scene / render settings (as saved in the file)
scene.camera = ob_camera
scene.frame_start = 1; scene.frame_end = 250; scene.frame_set(1)
scene.render.engine = 'BLENDER_EEVEE_NEXT'
scene.cycles.use_denoising = False
scene.cycles.samples = 128
scene.cycles.sampling_pattern = 'TABULATED_SOBOL'
scene.cycles.use_adaptive_sampling = False
scene.cycles.use_light_tree = False
scene.view_settings.view_transform = 'Filmic'
bpy.context.view_layer.update()
